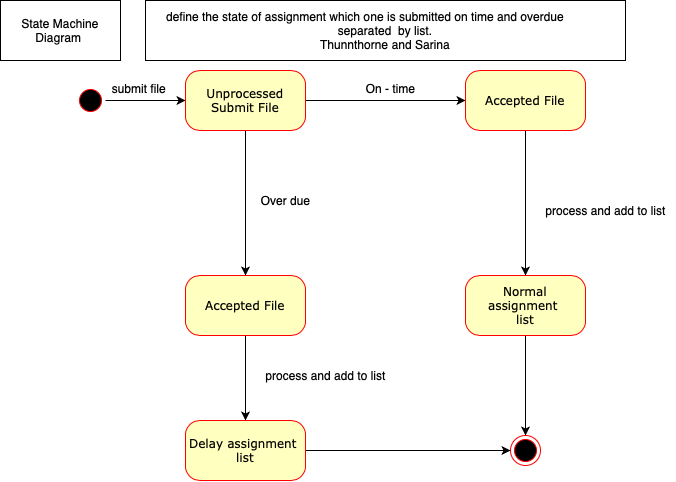

The diagram above was exported from draw.io. Its source (the exported page's mxGraphModel, read from the mxfile embedded in the PNG):
<mxGraphModel dx="1178" dy="772" grid="1" gridSize="10" guides="1" tooltips="1" connect="1" arrows="1" fold="1" page="1" pageScale="1" pageWidth="1100" pageHeight="850" background="#ffffff" math="0" shadow="0">
  <root>
    <mxCell id="0" />
    <mxCell id="1" parent="0" />
    <mxCell id="kRZhcpeSiizivMt0TeJ--12" style="edgeStyle=orthogonalEdgeStyle;rounded=0;orthogonalLoop=1;jettySize=auto;html=1;entryX=0;entryY=0.5;entryDx=0;entryDy=0;" edge="1" parent="1" source="382b91b5511bd0f7-1" target="382b91b5511bd0f7-6">
      <mxGeometry relative="1" as="geometry" />
    </mxCell>
    <mxCell id="382b91b5511bd0f7-1" value="" style="ellipse;html=1;shape=startState;fillColor=#000000;strokeColor=#ff0000;rounded=1;shadow=0;comic=0;labelBackgroundColor=none;fontFamily=Verdana;fontSize=12;fontColor=#000000;align=center;direction=south;" parent="1" vertex="1">
      <mxGeometry x="130" y="135" width="30" height="30" as="geometry" />
    </mxCell>
    <mxCell id="kRZhcpeSiizivMt0TeJ--10" style="edgeStyle=orthogonalEdgeStyle;rounded=0;orthogonalLoop=1;jettySize=auto;html=1;entryX=0;entryY=0.5;entryDx=0;entryDy=0;" edge="1" parent="1" source="382b91b5511bd0f7-6" target="kRZhcpeSiizivMt0TeJ--9">
      <mxGeometry relative="1" as="geometry" />
    </mxCell>
    <mxCell id="kRZhcpeSiizivMt0TeJ--15" style="edgeStyle=orthogonalEdgeStyle;rounded=0;orthogonalLoop=1;jettySize=auto;html=1;entryX=0.5;entryY=0;entryDx=0;entryDy=0;" edge="1" parent="1" source="382b91b5511bd0f7-6" target="382b91b5511bd0f7-7">
      <mxGeometry relative="1" as="geometry" />
    </mxCell>
    <mxCell id="382b91b5511bd0f7-6" value="Unprocessed Submit File" style="rounded=1;whiteSpace=wrap;html=1;arcSize=24;fillColor=#ffffc0;strokeColor=#ff0000;shadow=0;comic=0;labelBackgroundColor=none;fontFamily=Verdana;fontSize=12;fontColor=#000000;align=center;" parent="1" vertex="1">
      <mxGeometry x="240" y="120" width="120" height="60" as="geometry" />
    </mxCell>
    <mxCell id="kRZhcpeSiizivMt0TeJ--22" style="edgeStyle=orthogonalEdgeStyle;rounded=0;orthogonalLoop=1;jettySize=auto;html=1;" edge="1" parent="1" source="382b91b5511bd0f7-7" target="kRZhcpeSiizivMt0TeJ--21">
      <mxGeometry relative="1" as="geometry" />
    </mxCell>
    <mxCell id="382b91b5511bd0f7-7" value="Accepted File" style="rounded=1;whiteSpace=wrap;html=1;arcSize=24;fillColor=#ffffc0;strokeColor=#ff0000;shadow=0;comic=0;labelBackgroundColor=none;fontFamily=Verdana;fontSize=12;fontColor=#000000;align=center;" parent="1" vertex="1">
      <mxGeometry x="240" y="325" width="120" height="60" as="geometry" />
    </mxCell>
    <mxCell id="kRZhcpeSiizivMt0TeJ--3" value="" style="ellipse;html=1;shape=endState;fillColor=#000000;strokeColor=#ff0000;rounded=1;shadow=0;comic=0;labelBackgroundColor=none;fontFamily=Verdana;fontSize=12;fontColor=#000000;align=center;" vertex="1" parent="1">
      <mxGeometry x="565" y="485" width="30" height="30" as="geometry" />
    </mxCell>
    <mxCell id="kRZhcpeSiizivMt0TeJ--8" value="State Machine Diagram&amp;nbsp;" style="rounded=0;whiteSpace=wrap;html=1;" vertex="1" parent="1">
      <mxGeometry x="55" y="50" width="120" height="60" as="geometry" />
    </mxCell>
    <mxCell id="kRZhcpeSiizivMt0TeJ--19" style="edgeStyle=orthogonalEdgeStyle;rounded=0;orthogonalLoop=1;jettySize=auto;html=1;entryX=0.5;entryY=0;entryDx=0;entryDy=0;" edge="1" parent="1" source="kRZhcpeSiizivMt0TeJ--9" target="kRZhcpeSiizivMt0TeJ--18">
      <mxGeometry relative="1" as="geometry" />
    </mxCell>
    <mxCell id="kRZhcpeSiizivMt0TeJ--9" value="Accepted File" style="rounded=1;whiteSpace=wrap;html=1;arcSize=24;fillColor=#ffffc0;strokeColor=#ff0000;shadow=0;comic=0;labelBackgroundColor=none;fontFamily=Verdana;fontSize=12;fontColor=#000000;align=center;" vertex="1" parent="1">
      <mxGeometry x="520" y="120" width="120" height="60" as="geometry" />
    </mxCell>
    <mxCell id="kRZhcpeSiizivMt0TeJ--13" value="On - time" style="text;html=1;align=center;verticalAlign=middle;resizable=0;points=[];autosize=1;" vertex="1" parent="1">
      <mxGeometry x="415" y="128" width="60" height="20" as="geometry" />
    </mxCell>
    <mxCell id="kRZhcpeSiizivMt0TeJ--14" value="Over due" style="text;html=1;align=center;verticalAlign=middle;resizable=0;points=[];autosize=1;" vertex="1" parent="1">
      <mxGeometry x="310" y="240" width="60" height="20" as="geometry" />
    </mxCell>
    <mxCell id="kRZhcpeSiizivMt0TeJ--17" value="submit file&amp;nbsp;" style="text;html=1;align=center;verticalAlign=middle;resizable=0;points=[];autosize=1;" vertex="1" parent="1">
      <mxGeometry x="160" y="128" width="70" height="20" as="geometry" />
    </mxCell>
    <mxCell id="kRZhcpeSiizivMt0TeJ--24" style="edgeStyle=orthogonalEdgeStyle;rounded=0;orthogonalLoop=1;jettySize=auto;html=1;entryX=0.5;entryY=0;entryDx=0;entryDy=0;" edge="1" parent="1" source="kRZhcpeSiizivMt0TeJ--18" target="kRZhcpeSiizivMt0TeJ--3">
      <mxGeometry relative="1" as="geometry" />
    </mxCell>
    <mxCell id="kRZhcpeSiizivMt0TeJ--18" value="Normal assignment&amp;nbsp;&lt;br&gt;list" style="rounded=1;whiteSpace=wrap;html=1;arcSize=24;fillColor=#ffffc0;strokeColor=#ff0000;shadow=0;comic=0;labelBackgroundColor=none;fontFamily=Verdana;fontSize=12;fontColor=#000000;align=center;" vertex="1" parent="1">
      <mxGeometry x="520" y="325" width="120" height="60" as="geometry" />
    </mxCell>
    <mxCell id="kRZhcpeSiizivMt0TeJ--20" value="process and add to list" style="text;html=1;align=center;verticalAlign=middle;resizable=0;points=[];autosize=1;" vertex="1" parent="1">
      <mxGeometry x="590" y="250" width="140" height="20" as="geometry" />
    </mxCell>
    <mxCell id="kRZhcpeSiizivMt0TeJ--25" style="edgeStyle=orthogonalEdgeStyle;rounded=0;orthogonalLoop=1;jettySize=auto;html=1;entryX=0;entryY=0.5;entryDx=0;entryDy=0;" edge="1" parent="1" source="kRZhcpeSiizivMt0TeJ--21" target="kRZhcpeSiizivMt0TeJ--3">
      <mxGeometry relative="1" as="geometry" />
    </mxCell>
    <mxCell id="kRZhcpeSiizivMt0TeJ--21" value="Delay assignment&amp;nbsp;&lt;br&gt;list" style="rounded=1;whiteSpace=wrap;html=1;arcSize=24;fillColor=#ffffc0;strokeColor=#ff0000;shadow=0;comic=0;labelBackgroundColor=none;fontFamily=Verdana;fontSize=12;fontColor=#000000;align=center;" vertex="1" parent="1">
      <mxGeometry x="240" y="470" width="120" height="60" as="geometry" />
    </mxCell>
    <mxCell id="kRZhcpeSiizivMt0TeJ--26" value="process and add to list" style="text;html=1;align=center;verticalAlign=middle;resizable=0;points=[];autosize=1;" vertex="1" parent="1">
      <mxGeometry x="310" y="414.67" width="140" height="20" as="geometry" />
    </mxCell>
    <mxCell id="kRZhcpeSiizivMt0TeJ--27" value="define the state of assignment which one is submitted on time and overdue &amp;nbsp; &amp;nbsp; &amp;nbsp; &amp;nbsp; &amp;nbsp; &amp;nbsp; separated &amp;nbsp;by list.&lt;br&gt;Thunnthorne and Sarina" style="rounded=0;whiteSpace=wrap;html=1;" vertex="1" parent="1">
      <mxGeometry x="200" y="50" width="480" height="60" as="geometry" />
    </mxCell>
  </root>
</mxGraphModel>